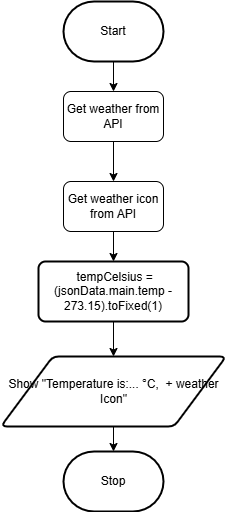

The diagram above was exported from draw.io. Its source (the exported page's mxGraphModel, read from the mxfile embedded in the PNG):
<mxGraphModel dx="475" dy="700" grid="1" gridSize="10" guides="1" tooltips="1" connect="1" arrows="1" fold="1" page="1" pageScale="1" pageWidth="850" pageHeight="1100" math="0" shadow="0">
  <root>
    <mxCell id="0" />
    <mxCell id="1" parent="0" />
    <mxCell id="41" value="" style="edgeStyle=none;html=1;" parent="1" source="39" target="40" edge="1">
      <mxGeometry relative="1" as="geometry" />
    </mxCell>
    <mxCell id="31" value="Start" style="strokeWidth=2;html=1;shape=mxgraph.flowchart.terminator;whiteSpace=wrap;" parent="1" vertex="1">
      <mxGeometry x="330" y="160" width="100" height="60" as="geometry" />
    </mxCell>
    <mxCell id="32" value="Stop" style="strokeWidth=2;html=1;shape=mxgraph.flowchart.terminator;whiteSpace=wrap;" parent="1" vertex="1">
      <mxGeometry x="330" y="610" width="100" height="60" as="geometry" />
    </mxCell>
    <mxCell id="33" style="edgeStyle=none;html=1;exitX=0.5;exitY=1;exitDx=0;exitDy=0;entryX=0.5;entryY=0;entryDx=0;entryDy=0;" parent="1" target="38" edge="1">
      <mxGeometry relative="1" as="geometry">
        <mxPoint x="379.9999999999999" y="380" as="sourcePoint" />
      </mxGeometry>
    </mxCell>
    <mxCell id="35" style="shape=connector;rounded=0;html=1;exitX=0.5;exitY=1;exitDx=0;exitDy=0;strokeColor=default;align=center;verticalAlign=middle;fontFamily=Helvetica;fontSize=11;fontColor=default;labelBackgroundColor=default;endArrow=classic;" parent="1" source="36" target="32" edge="1">
      <mxGeometry relative="1" as="geometry" />
    </mxCell>
    <mxCell id="36" value="Show &quot;Temperature is:...&amp;nbsp;°C,&amp;nbsp; + weather Icon&quot;" style="shape=parallelogram;html=1;strokeWidth=2;perimeter=parallelogramPerimeter;whiteSpace=wrap;rounded=1;arcSize=12;size=0.23;" parent="1" vertex="1">
      <mxGeometry x="267.5" y="515" width="225" height="70" as="geometry" />
    </mxCell>
    <mxCell id="37" style="edgeStyle=none;html=1;exitX=0.5;exitY=1;exitDx=0;exitDy=0;entryX=0.5;entryY=0;entryDx=0;entryDy=0;" parent="1" source="38" target="36" edge="1">
      <mxGeometry relative="1" as="geometry" />
    </mxCell>
    <mxCell id="38" value="&lt;div&gt;&lt;font color=&quot;#000000&quot;&gt;&amp;nbsp;tempCelsius = (jsonData.main.temp - 273.15).toFixed(1)&lt;/font&gt;&lt;/div&gt;" style="rounded=1;whiteSpace=wrap;html=1;absoluteArcSize=1;arcSize=14;strokeWidth=2;" parent="1" vertex="1">
      <mxGeometry x="305" y="420" width="150" height="60" as="geometry" />
    </mxCell>
    <mxCell id="40" value="Get weather icon&lt;div&gt;from API&lt;/div&gt;" style="html=1;dashed=0;whiteSpace=wrap;rounded=1;" parent="1" vertex="1">
      <mxGeometry x="330" y="340" width="100" height="50" as="geometry" />
    </mxCell>
    <mxCell id="43" value="" style="edgeStyle=none;html=1;" parent="1" source="31" target="39" edge="1">
      <mxGeometry relative="1" as="geometry">
        <mxPoint x="380" y="240" as="sourcePoint" />
        <mxPoint x="380" y="320" as="targetPoint" />
      </mxGeometry>
    </mxCell>
    <mxCell id="39" value="Get weather from API" style="html=1;dashed=0;whiteSpace=wrap;rounded=1;" parent="1" vertex="1">
      <mxGeometry x="330" y="250" width="100" height="50" as="geometry" />
    </mxCell>
  </root>
</mxGraphModel>